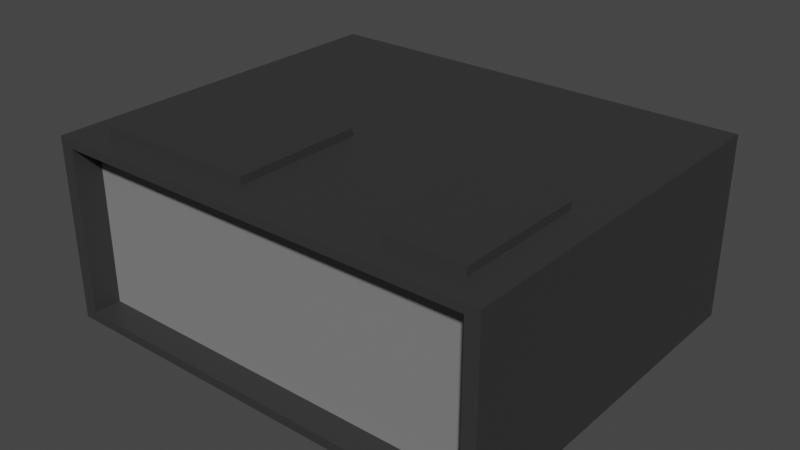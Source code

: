 # Source: DigitalClock.blend  (saved by Blender 2.80.75; exported with 4.5.12 LTS)
import bpy
from mathutils import Matrix  # noqa: F401  (used for matrix-valued properties, if any)

bpy.ops.wm.read_factory_settings(use_empty=True)
scene = bpy.context.scene
scene.name = 'Scene'

# ---- collections
col_collection = bpy.data.collections.new('Collection'); scene.collection.children.link(col_collection)

# ---- materials (node trees are filled in below, after node groups)
mat_m_digitalclock = bpy.data.materials.new('M_DigitalClock')
mat_m_digitalclock.use_transparent_shadow = False
mat_m_screen = bpy.data.materials.new('M_Screen')
mat_m_screen.use_transparent_shadow = False

# ---- material node trees
mat_m_digitalclock.use_nodes = True; mat_m_digitalclock.node_tree.nodes.clear()
_N = mat_m_digitalclock.node_tree.nodes; _L = mat_m_digitalclock.node_tree.links
n0 = _N.new('ShaderNodeOutputMaterial'); n0.name = 'Material Output'; n0.location = (300, 300)
n1 = _N.new('ShaderNodeBsdfPrincipled'); n1.name = 'Principled BSDF'; n1.location = (10, 300)
n1.distribution = 'GGX'
n1.subsurface_method = 'BURLEY'
n1.inputs[0].default_value = (0.03522, 0.03522, 0.03522, 1.0)
n1.inputs[3].default_value = 1.45
n1.inputs[27].default_value = (0.0, 0.0, 0.0, 1.0)
n1.inputs[28].default_value = 1.0
_L.new(n1.outputs[0], n0.inputs[0])
n0.is_active_output = True
mat_m_screen.use_nodes = True; mat_m_screen.node_tree.nodes.clear()
_N = mat_m_screen.node_tree.nodes; _L = mat_m_screen.node_tree.links
n0 = _N.new('ShaderNodeOutputMaterial'); n0.name = 'Material Output'; n0.location = (300, 300)
n1 = _N.new('ShaderNodeBsdfPrincipled'); n1.name = 'Principled BSDF'; n1.location = (10, 300)
n1.distribution = 'GGX'
n1.subsurface_method = 'BURLEY'
n1.inputs[0].default_value = (0.2203, 0.2203, 0.2203, 1.0)
n1.inputs[3].default_value = 1.45
n1.inputs[27].default_value = (0.0, 0.0, 0.0, 1.0)
n1.inputs[28].default_value = 1.0
_L.new(n1.outputs[0], n0.inputs[0])
n0.is_active_output = True

# ---- world
world_world = bpy.data.worlds.new('World'); scene.world = world_world
world_world.use_nodes = True; world_world.node_tree.nodes.clear()
_N = world_world.node_tree.nodes; _L = world_world.node_tree.links
n0 = _N.new('ShaderNodeOutputWorld'); n0.name = 'World Output'; n0.location = (300, 300)
n1 = _N.new('ShaderNodeBackground'); n1.name = 'Background'; n1.location = (10, 300)
n1.inputs[0].default_value = (0.05088, 0.05088, 0.05088, 1.0)
_L.new(n1.outputs[0], n0.inputs[0])
n0.is_active_output = True
world_world.color = (0.05088, 0.05088, 0.05088)
world_world.use_sun_shadow = False
world_world.sun_shadow_jitter_overblur = 0.0

# ---- meshes
me_cube_001 = bpy.data.meshes.new('Cube.001')
me_cube_001.from_pydata([(-0.2651, -0.2371, -0.1039), (-0.2651, -0.2371, 0.1039), (-0.2821, 0.2371, -0.1152), (-0.2821, 0.2371, 0.1152), (0.2651, -0.2371, -0.1039), (0.2651, -0.2371, 0.1039), (0.2821, 0.2371, -0.1152), (0.2821, 0.2371, 0.1152), (-0.2821, -0.2371, -0.1152), (-0.2821, -0.2371, 0.1152), (0.2821, -0.2371, 0.1152), (0.2821, -0.2371, -0.1152), (-0.2651, -0.2021, -0.1039), (-0.2651, -0.2021, 0.1039), (0.2651, -0.2021, 0.1039), (0.2651, -0.2021, -0.1039), (-0.2821, -1.49e-08, 0.1152), (0.0, 0.2371, 0.1152), (0.2821, 0.0, 0.1152), (0.0, -0.2371, 0.1152), (0.0, 0.0, 0.1152), (-0.03652, -0.03652, 0.1152), (-0.2456, -0.03652, 0.1152), (-0.2456, -0.2006, 0.1152), (-0.03652, -0.2006, 0.1152), (0.2419, -0.03864, 0.1152), (0.1462, -0.03864, 0.1152), (0.1462, -0.2027, 0.1152), (0.2419, -0.2027, 0.1152), (-0.2456, -0.03652, 0.1253), (-0.03652, -0.03652, 0.1253), (-0.03652, -0.2006, 0.1253), (-0.2456, -0.2006, 0.1253), (0.1462, -0.03864, 0.1253), (0.2419, -0.03864, 0.1253), (0.2419, -0.2027, 0.1253), (0.1462, -0.2027, 0.1253)], [], [(8, 9, 16, 3, 2), (2, 3, 17, 7, 6), (6, 7, 18, 10, 11), (5, 1, 13, 14), (2, 6, 11, 8), (23, 24, 31, 32), (0, 1, 9, 8), (5, 4, 11, 10), (4, 0, 8, 11), (1, 5, 10, 19, 9), (15, 14, 13, 12), (4, 5, 14, 15), (0, 4, 15, 12), (1, 0, 12, 13), (28, 25, 34, 35), (7, 17, 20, 18), (17, 3, 16, 20), (20, 16, 22, 21), (16, 9, 23, 22), (9, 19, 24, 23), (19, 20, 21, 24), (18, 20, 26, 25), (20, 19, 27, 26), (19, 10, 28, 27), (10, 18, 25, 28), (30, 29, 32, 31), (34, 33, 36, 35), (24, 21, 30, 31), (26, 27, 36, 33), (25, 26, 33, 34), (22, 23, 32, 29), (27, 28, 35, 36), (21, 22, 29, 30)])
me_cube_001.polygons.foreach_set('material_index', [0, 0, 0, 0, 0, 0, 0, 0, 0, 0, 1, 0, 0, 0, 0, 0, 0, 0, 0, 0, 0, 0, 0, 0, 0, 0, 0, 0, 0, 0, 0, 0, 0])
_uv = me_cube_001.uv_layers.new(name='UVMap')
_uv.uv.foreach_set('vector', [0.375, 0.0, 0.625, 0.0, 0.625, 0.125, 0.625, 0.25, 0.375, 0.25, 0.375, 0.25, 0.625, 0.25, 0.625, 0.375, 0.625, 0.5, 0.375, 0.5, 0.375, 0.5, 0.625, 0.5, 0.625, 0.625, 0.625, 0.75, 0.375, 0.75, 0.6127, 0.7576, 0.6127, 0.9924, 0.6127, 0.9924, 0.6127, 0.7576, 0.125, 0.5, 0.375, 0.5, 0.375, 0.75, 0.125, 0.75, 0.8588, 0.7307, 0.7662, 0.7307, 0.7662, 0.7307, 0.8588, 0.7307, 0.3873, 0.9924, 0.6127, 0.9924, 0.625, 1.0, 0.375, 1.0, 0.6127, 0.7576, 0.3873, 0.7576, 0.375, 0.75, 0.625, 0.75, 0.3873, 0.7576, 0.3873, 0.9924, 0.375, 1.0, 0.375, 0.75, 0.6127, 0.9924, 0.6127, 0.7576, 0.625, 0.75, 0.625, 0.875, 0.625, 1.0, 0.3873, 0.7576, 0.6127, 0.7576, 0.6127, 0.9924, 0.3873, 0.9924, 0.3873, 0.7576, 0.6127, 0.7576, 0.6127, 0.7576, 0.3873, 0.7576, 0.3873, 0.9924, 0.3873, 0.7576, 0.3873, 0.7576, 0.3873, 0.9924, 0.6127, 0.9924, 0.3873, 0.9924, 0.3873, 0.9924, 0.6127, 0.9924, 0.6412, 0.7307, 0.6412, 0.6443, 0.6412, 0.6443, 0.6412, 0.7307, 0.625, 0.5, 0.75, 0.5, 0.75, 0.625, 0.625, 0.625, 0.75, 0.5, 0.875, 0.5, 0.875, 0.625, 0.75, 0.625, 0.75, 0.625, 0.875, 0.625, 0.8588, 0.6443, 0.7662, 0.6443, 0.875, 0.625, 0.875, 0.75, 0.8588, 0.7307, 0.8588, 0.6443, 0.875, 0.75, 0.75, 0.75, 0.7662, 0.7307, 0.8588, 0.7307, 0.75, 0.75, 0.75, 0.625, 0.7662, 0.6443, 0.7662, 0.7307, 0.625, 0.625, 0.75, 0.625, 0.7338, 0.6443, 0.6412, 0.6443, 0.75, 0.625, 0.75, 0.75, 0.7338, 0.7307, 0.7338, 0.6443, 0.75, 0.75, 0.625, 0.75, 0.6412, 0.7307, 0.7338, 0.7307, 0.625, 0.75, 0.625, 0.625, 0.6412, 0.6443, 0.6412, 0.7307, 0.7662, 0.6443, 0.8588, 0.6443, 0.8588, 0.7307, 0.7662, 0.7307, 0.6412, 0.6443, 0.7338, 0.6443, 0.7338, 0.7307, 0.6412, 0.7307, 0.7662, 0.7307, 0.7662, 0.6443, 0.7662, 0.6443, 0.7662, 0.7307, 0.7338, 0.6443, 0.7338, 0.7307, 0.7338, 0.7307, 0.7338, 0.6443, 0.6412, 0.6443, 0.7338, 0.6443, 0.7338, 0.6443, 0.6412, 0.6443, 0.8588, 0.6443, 0.8588, 0.7307, 0.8588, 0.7307, 0.8588, 0.6443, 0.7338, 0.7307, 0.6412, 0.7307, 0.6412, 0.7307, 0.7338, 0.7307, 0.7662, 0.6443, 0.8588, 0.6443, 0.8588, 0.6443, 0.7662, 0.6443])
me_cube_001.materials.append(mat_m_digitalclock)
me_cube_001.materials.append(mat_m_screen)
me_cube_001.use_remesh_preserve_volume = False
me_cube_001.use_remesh_preserve_attributes = False
me_cube_001.use_mirror_vertex_groups = False
me_cube_001.update()

# ---- objects
ob_clock = bpy.data.objects.new('Clock', me_cube_001)

# ---- transforms, parenting, visibility, modifiers, constraints
ob_clock.location = (0.0, 0.0, 0.0)
ob_clock.lineart.crease_threshold = 0.0

# ---- collection membership
col_collection.objects.link(ob_clock)

# ---- scene / render settings (as saved in the file)
scene.frame_start = 1; scene.frame_end = 250; scene.frame_set(1)
scene.render.engine = 'BLENDER_EEVEE_NEXT'
scene.cycles.use_denoising = False
scene.cycles.samples = 128
scene.cycles.sampling_pattern = 'TABULATED_SOBOL'
scene.cycles.use_adaptive_sampling = False
scene.cycles.use_light_tree = False
scene.view_settings.view_transform = 'Filmic'
bpy.context.view_layer.update()

# ---- added for rendering (the .blend has no active camera and no usable light): camera, sun
cam_auto = bpy.data.cameras.new('AutoCamera')
cam_auto.lens = 50.0
cam_auto.sensor_width = 36.0
cam_auto.clip_end = 1000.0
ob_auto_camera = bpy.data.objects.new('AutoCamera', cam_auto)
scene.collection.objects.link(ob_auto_camera)
ob_auto_camera.location = (0.717358, -0.86083, 0.578958)
ob_auto_camera.rotation_euler = (1.09748, -7.21219e-08, 0.694738)
scene.camera = ob_auto_camera
light_auto_sun = bpy.data.lights.new('AutoSun', 'SUN')
light_auto_sun.energy = 3.0
light_auto_sun.angle = 0.0523599
ob_auto_sun = bpy.data.objects.new('AutoSun', light_auto_sun)
scene.collection.objects.link(ob_auto_sun)
ob_auto_sun.rotation_euler = (0.872665, 0.174533, 0.523599)
bpy.context.view_layer.update()
